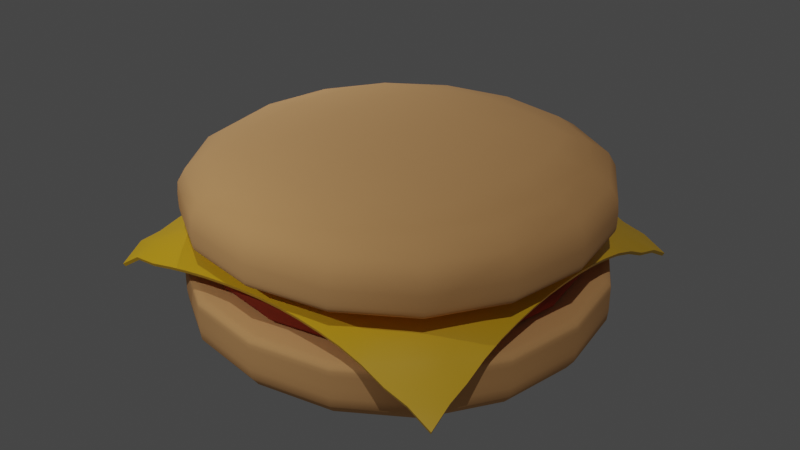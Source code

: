 # Source: untitled.blend  (saved by Blender 3.6.13; exported with 4.5.12 LTS)
import bpy
from mathutils import Matrix  # noqa: F401  (used for matrix-valued properties, if any)

bpy.ops.wm.read_factory_settings(use_empty=True)
scene = bpy.context.scene
scene.name = 'Scene'

# ---- collections
col_collection = bpy.data.collections.new('Collection'); scene.collection.children.link(col_collection)

# ---- materials (node trees are filled in below, after node groups)
mat_bun_material = bpy.data.materials.new('Bun material')
mat_bun_material.use_transparent_shadow = False
mat_material_003 = bpy.data.materials.new('Material.003')
mat_material_003.use_transparent_shadow = False
mat_material_004 = bpy.data.materials.new('Material.004')
mat_material_004.use_transparent_shadow = False

# ---- node groups
ng_auto_smooth = bpy.data.node_groups.new('Auto Smooth', 'GeometryNodeTree')
_s = ng_auto_smooth.interface.new_socket(name='Geometry', in_out='OUTPUT', socket_type='NodeSocketGeometry')
_s = ng_auto_smooth.interface.new_socket(name='Geometry', in_out='INPUT', socket_type='NodeSocketGeometry')
_s = ng_auto_smooth.interface.new_socket(name='Angle', in_out='INPUT', socket_type='NodeSocketFloat')
_s.subtype = 'ANGLE'
_s.min_value = 0.0
_s.max_value = 3.142
ng_auto_smooth.is_modifier = True
_N = ng_auto_smooth.nodes; _L = ng_auto_smooth.links
n0 = _N.new('NodeGroupOutput'); n0.name = 'Group Output'; n0.location = (480, -100)
n1 = _N.new('NodeGroupInput'); n1.name = 'Group Input'; n1.location = (-420, -300)
n2 = _N.new('NodeGroupInput'); n2.name = 'Group Input.001'; n2.location = (-60, -100)
n3 = _N.new('GeometryNodeSetShadeSmooth'); n3.name = 'Set Shade Smooth'; n3.location = (120, -100)
n3.domain = 'EDGE'
n4 = _N.new('GeometryNodeSetShadeSmooth'); n4.name = 'Set Shade Smooth.001'; n4.location = (300, -100)
n5 = _N.new('GeometryNodeInputMeshEdgeAngle'); n5.name = 'Edge Angle'; n5.location = (-420, -220)
n6 = _N.new('GeometryNodeInputEdgeSmooth'); n6.name = 'Is Edge Smooth'; n6.location = (-60, -160)
n7 = _N.new('GeometryNodeInputShadeSmooth'); n7.name = 'Is Face Smooth'; n7.location = (-240, -340)
n8 = _N.new('FunctionNodeBooleanMath'); n8.name = 'Boolean Math'; n8.location = (-60, -220)
n9 = _N.new('FunctionNodeCompare'); n9.name = 'Compare'; n9.location = (-240, -180)
n9.operation = 'LESS_EQUAL'
_L.new(n5.outputs[0], n9.inputs[0])
_L.new(n4.outputs[0], n0.inputs[0])
_L.new(n1.outputs[1], n9.inputs[1])
_L.new(n9.outputs[0], n8.inputs[0])
_L.new(n7.outputs[0], n8.inputs[1])
_L.new(n2.outputs[0], n3.inputs[0])
_L.new(n6.outputs[0], n3.inputs[1])
_L.new(n3.outputs[0], n4.inputs[0])
_L.new(n8.outputs[0], n3.inputs[2])
n0.is_active_output = True

# ---- material node trees
mat_bun_material.use_nodes = True; mat_bun_material.node_tree.nodes.clear()
_N = mat_bun_material.node_tree.nodes; _L = mat_bun_material.node_tree.links
n0 = _N.new('ShaderNodeBsdfPrincipled'); n0.name = 'Principled BSDF'; n0.location = (10, 300)
n0.distribution = 'GGX'
n0.subsurface_method = 'RANDOM_WALK_SKIN'
n0.inputs[0].default_value = (0.8, 0.416, 0.162, 1.0)
n0.inputs[2].default_value = 1.0
n0.inputs[3].default_value = 1.45
n0.inputs[27].default_value = (0.0, 0.0, 0.0, 1.0)
n0.inputs[28].default_value = 1.0
n1 = _N.new('ShaderNodeOutputMaterial'); n1.name = 'Material Output'; n1.location = (300, 300)
_L.new(n0.outputs[0], n1.inputs[0])
n1.is_active_output = True
mat_material_003.use_nodes = True; mat_material_003.node_tree.nodes.clear()
_N = mat_material_003.node_tree.nodes; _L = mat_material_003.node_tree.links
n0 = _N.new('ShaderNodeBsdfPrincipled'); n0.name = 'Principled BSDF'; n0.location = (10, 300)
n0.distribution = 'GGX'
n0.subsurface_method = 'RANDOM_WALK_SKIN'
n0.inputs[0].default_value = (0.287, 0.03109, 0.007539, 1.0)
n0.inputs[2].default_value = 1.0
n0.inputs[3].default_value = 1.45
n0.inputs[27].default_value = (0.0, 0.0, 0.0, 1.0)
n0.inputs[28].default_value = 1.0
n1 = _N.new('ShaderNodeOutputMaterial'); n1.name = 'Material Output'; n1.location = (300, 300)
_L.new(n0.outputs[0], n1.inputs[0])
n1.is_active_output = True
mat_material_004.use_nodes = True; mat_material_004.node_tree.nodes.clear()
_N = mat_material_004.node_tree.nodes; _L = mat_material_004.node_tree.links
n0 = _N.new('ShaderNodeBsdfPrincipled'); n0.name = 'Principled BSDF'; n0.location = (10, 300)
n0.distribution = 'GGX'
n0.subsurface_method = 'RANDOM_WALK_SKIN'
n0.inputs[0].default_value = (0.8, 0.4613, 0.01306, 1.0)
n0.inputs[2].default_value = 0.3899
n0.inputs[3].default_value = 1.45
n0.inputs[27].default_value = (0.0, 0.0, 0.0, 1.0)
n0.inputs[28].default_value = 1.0
n1 = _N.new('ShaderNodeOutputMaterial'); n1.name = 'Material Output'; n1.location = (300, 300)
_L.new(n0.outputs[0], n1.inputs[0])
n1.is_active_output = True

# ---- world
world_world = bpy.data.worlds.new('World'); scene.world = world_world
world_world.use_nodes = True; world_world.node_tree.nodes.clear()
_N = world_world.node_tree.nodes; _L = world_world.node_tree.links
n0 = _N.new('ShaderNodeOutputWorld'); n0.name = 'World Output'; n0.location = (300, 300)
n1 = _N.new('ShaderNodeBackground'); n1.name = 'Background'; n1.location = (10, 300)
n1.inputs[0].default_value = (0.05088, 0.05088, 0.05088, 1.0)
_L.new(n1.outputs[0], n0.inputs[0])
n0.is_active_output = True
world_world.color = (0.05088, 0.05088, 0.05088)
world_world.use_sun_shadow = False
world_world.sun_shadow_jitter_overblur = 0.0

# ---- lights
light_point = bpy.data.lights.new('Point', 'POINT')
light_point.transmission_factor = 0.0
light_point.energy = 981.5
light_point.shadow_maximum_resolution = 0.006
light_point.use_absolute_resolution = True
light_point_001 = bpy.data.lights.new('Point.001', 'POINT')
light_point_001.transmission_factor = 0.0
light_point_001.energy = 901.5
light_point_001.shadow_maximum_resolution = 0.006
light_point_001.use_absolute_resolution = True
light_sun = bpy.data.lights.new('Sun', 'SUN')
light_sun.transmission_factor = 0.0
light_sun.energy = 0.61

# ---- meshes
me_cube_004 = bpy.data.meshes.new('Cube.004')
me_cube_004.from_pydata([(-5.0, -5.0, -2.092e-05), (-5.0, -5.0, 1.854), (-5.0, 5.0, -2.092e-05), (-5.0, 5.0, 1.854), (5.0, -5.0, -2.092e-05), (5.0, -5.0, 1.854), (5.0, 5.0, -2.092e-05), (5.0, 5.0, 1.854), (-5.0, -5.0, 1.679), (-5.0, 5.0, 1.679), (5.0, 5.0, 1.679), (5.0, -5.0, 1.679), (-5.0, 5.0, 1.125), (5.0, 5.0, 1.125), (5.0, -5.0, 1.125), (-5.0, -5.0, 1.125)], [], [(8, 1, 3, 9), (9, 3, 7, 10), (10, 7, 5, 11), (11, 5, 1, 8), (2, 6, 4, 0), (7, 3, 1, 5), (14, 11, 8, 15), (13, 10, 11, 14), (12, 9, 10, 13), (15, 8, 9, 12), (0, 15, 12, 2), (2, 12, 13, 6), (6, 13, 14, 4), (4, 14, 15, 0)])
me_cube_004.polygons.foreach_set('use_smooth', [True] * 14)
_uv = me_cube_004.uv_layers.new(name='UVMap')
_uv.uv.foreach_set('vector', [0.6087, 0.0, 0.625, 0.0, 0.625, 0.25, 0.6087, 0.25, 0.6087, 0.25, 0.625, 0.25, 0.625, 0.5, 0.6087, 0.5, 0.6087, 0.5, 0.625, 0.5, 0.625, 0.75, 0.6087, 0.75, 0.6087, 0.75, 0.625, 0.75, 0.625, 1.0, 0.6087, 1.0, 0.125, 0.5, 0.375, 0.5, 0.375, 0.75, 0.125, 0.75, 0.625, 0.5, 0.875, 0.5, 0.875, 0.75, 0.625, 0.75, 0.4796, 0.75, 0.6087, 0.75, 0.6087, 1.0, 0.4796, 1.0, 0.4796, 0.5, 0.6087, 0.5, 0.6087, 0.75, 0.4796, 0.75, 0.4796, 0.25, 0.6087, 0.25, 0.6087, 0.5, 0.4796, 0.5, 0.4796, 0.0, 0.6087, 0.0, 0.6087, 0.25, 0.4796, 0.25, 0.375, 0.0, 0.4796, 0.0, 0.4796, 0.25, 0.375, 0.25, 0.375, 0.25, 0.4796, 0.25, 0.4796, 0.5, 0.375, 0.5, 0.375, 0.5, 0.4796, 0.5, 0.4796, 0.75, 0.375, 0.75, 0.375, 0.75, 0.4796, 0.75, 0.4796, 1.0, 0.375, 1.0])
me_cube_004.materials.append(mat_bun_material)
me_cube_004.update()
me_cube_005 = bpy.data.meshes.new('Cube.005')
me_cube_005.from_pydata([(-4.187, -4.187, -0.06377), (-3.223, -3.223, 1.086), (-4.187, 4.187, -0.06377), (-3.223, 3.223, 1.086), (4.187, -4.187, -0.06377), (3.223, -3.223, 1.086), (4.187, 4.187, -0.06377), (3.223, 3.223, 1.086), (-4.444, -4.444, 0.8349), (-4.444, 4.444, 0.8349), (4.444, 4.444, 0.8349), (4.444, -4.444, 0.8349), (-4.444, 4.444, 0.3429), (4.444, 4.444, 0.3429), (4.444, -4.444, 0.3429), (-4.444, -4.444, 0.3429)], [], [(8, 1, 3, 9), (9, 3, 7, 10), (10, 7, 5, 11), (11, 5, 1, 8), (2, 6, 4, 0), (7, 3, 1, 5), (14, 11, 8, 15), (13, 10, 11, 14), (12, 9, 10, 13), (15, 8, 9, 12), (0, 15, 12, 2), (2, 12, 13, 6), (6, 13, 14, 4), (4, 14, 15, 0)])
me_cube_005.polygons.foreach_set('use_smooth', [True] * 14)
_uv = me_cube_005.uv_layers.new(name='UVMap')
_uv.uv.foreach_set('vector', [0.6087, 0.0, 0.625, 0.0, 0.625, 0.25, 0.6087, 0.25, 0.6087, 0.25, 0.625, 0.25, 0.625, 0.5, 0.6087, 0.5, 0.6087, 0.5, 0.625, 0.5, 0.625, 0.75, 0.6087, 0.75, 0.6087, 0.75, 0.625, 0.75, 0.625, 1.0, 0.6087, 1.0, 0.125, 0.5, 0.375, 0.5, 0.375, 0.75, 0.125, 0.75, 0.625, 0.5, 0.875, 0.5, 0.875, 0.75, 0.625, 0.75, 0.4796, 0.75, 0.6087, 0.75, 0.6087, 1.0, 0.4796, 1.0, 0.4796, 0.5, 0.6087, 0.5, 0.6087, 0.75, 0.4796, 0.75, 0.4796, 0.25, 0.6087, 0.25, 0.6087, 0.5, 0.4796, 0.5, 0.4796, 0.0, 0.6087, 0.0, 0.6087, 0.25, 0.4796, 0.25, 0.375, 0.0, 0.4796, 0.0, 0.4796, 0.25, 0.375, 0.25, 0.375, 0.25, 0.4796, 0.25, 0.4796, 0.5, 0.375, 0.5, 0.375, 0.5, 0.4796, 0.5, 0.4796, 0.75, 0.375, 0.75, 0.375, 0.75, 0.4796, 0.75, 0.4796, 1.0, 0.375, 1.0])
me_cube_005.materials.append(mat_material_003)
me_cube_005.update()
me_plane_001 = bpy.data.meshes.new('Plane.001')
me_plane_001.from_pydata([(-4.263, -4.258, -1.194), (4.258, -4.259, -1.527), (-4.263, 4.262, -1.527), (4.258, 4.262, -1.527), (-4.284, 3.748, -1.238), (-4.324, 3.249, -1.116), (-4.324, 2.716, -0.8566), (-4.324, 2.183, -0.6807), (-4.324, 1.651, -0.5697), (-4.324, 1.118, -0.4923), (-4.324, 0.5859, -0.448), (-4.324, 0.05331, -0.44), (-4.324, -0.4792, -0.4614), (-4.324, -1.012, -0.5017), (-4.324, -1.544, -0.561), (-4.324, -2.077, -0.6393), (-4.324, -2.609, -0.7366), (-4.324, -3.142, -0.8528), (-4.286, -3.707, -0.8608), (-3.753, -4.239, -0.8608), (-3.259, -4.207, -0.8528), (-2.727, -4.207, -0.7366), (-2.194, -4.207, -0.6393), (-1.662, -4.207, -0.561), (-1.129, -4.207, -0.5017), (-0.5964, -4.207, -0.4614), (-0.06388, -4.207, -0.44), (0.4687, -4.207, -0.448), (1.001, -4.207, -0.4923), (1.534, -4.207, -0.5697), (2.066, -4.207, -0.6807), (2.599, -4.207, -0.8566), (3.131, -4.207, -1.116), (3.704, -4.241, -1.238), (4.237, -3.708, -1.238), (4.196, -3.142, -1.116), (4.196, -2.609, -0.8566), (4.196, -2.077, -0.6807), (4.196, -1.544, -0.5697), (4.196, -1.012, -0.4923), (4.196, -0.4792, -0.448), (4.196, 0.05331, -0.4362), (4.196, 0.5859, -0.448), (4.196, 1.118, -0.4923), (4.196, 1.651, -0.5697), (4.196, 2.183, -0.6807), (4.196, 2.716, -0.8566), (4.196, 3.249, -1.116), (4.237, 3.748, -1.238), (3.704, 4.28, -1.238), (3.131, 4.314, -1.116), (2.599, 4.314, -0.8566), (2.066, 4.314, -0.6807), (1.534, 4.314, -0.5697), (1.001, 4.314, -0.4923), (0.4687, 4.314, -0.448), (-0.06388, 4.314, -0.4362), (-0.5964, 4.314, -0.448), (-1.129, 4.314, -0.4923), (-1.662, 4.314, -0.5697), (-2.194, 4.314, -0.6807), (-2.727, 4.314, -0.8566), (-3.259, 4.314, -1.116), (-3.752, 4.28, -1.238), (-3.743, -3.715, -0.6833), (-3.753, -3.175, -0.6201), (-3.753, -2.642, -0.5164), (-3.753, -2.109, -0.4258), (-3.753, -1.577, -0.3516), (-3.753, -1.044, -0.295), (-3.753, -0.5116, -0.2566), (-3.753, 0.02095, -0.2367), (-3.753, 0.5535, -0.2435), (-3.753, 1.086, -0.2847), (-3.753, 1.618, -0.3577), (-3.753, 2.151, -0.4616), (-3.752, 2.683, -0.6187), (-3.752, 3.215, -0.8416), (-3.743, 3.74, -1.04), (-3.22, -3.707, -0.6201), (-3.199, -3.192, -0.4168), (-3.199, -2.659, -0.3379), (-3.199, -2.127, -0.2629), (-3.199, -1.594, -0.1991), (-3.199, -1.062, -0.1498), (-3.199, -0.529, -0.1168), (-3.2, 0.003552, -0.101), (-3.199, 0.5361, -0.1048), (-3.199, 1.069, -0.1375), (-3.199, 1.601, -0.199), (-3.199, 2.134, -0.2864), (-3.199, 2.666, -0.4015), (-3.198, 3.198, -0.5526), (-3.219, 3.748, -0.8416), (-2.688, -3.707, -0.5164), (-2.667, -3.192, -0.3379), (-2.663, -2.663, -0.2133), (-2.663, -2.13, -0.156), (-2.663, -1.598, -0.1055), (-2.663, -1.065, -0.06627), (-2.663, -0.5325, -0.04106), (-2.663, 2.384e-07, -0.03141), (-2.663, 0.5325, -0.0322), (-2.663, 1.065, -0.05259), (-2.663, 1.598, -0.09809), (-2.663, 2.13, -0.1645), (-2.663, 2.663, -0.2442), (-2.666, 3.198, -0.4015), (-2.687, 3.748, -0.6187), (-2.155, -3.707, -0.4258), (-2.134, -3.192, -0.2629), (-2.13, -2.663, -0.156), (-2.13, -2.13, -0.08644), (-2.13, -1.598, -0.04972), (-2.13, -1.065, -0.02184), (-2.13, -0.5325, -0.005848), (-2.13, 2.384e-07, -0.002813), (-2.13, 0.5325, -0.002812), (-2.13, 1.065, -0.009407), (-2.13, 1.598, -0.03701), (-2.13, 2.13, -0.08158), (-2.13, 2.663, -0.1645), (-2.134, 3.199, -0.2864), (-2.155, 3.749, -0.4616), (-1.623, -3.707, -0.3516), (-1.602, -3.192, -0.1991), (-1.598, -2.663, -0.1055), (-1.598, -2.13, -0.04972), (-1.598, -1.598, -0.02299), (-1.598, -1.065, -0.006346), (-1.598, -0.5325, -6.428e-06), (-1.598, 2.384e-07, 0.0), (-1.598, 0.5325, 0.0), (-1.598, 1.065, -1.876e-05), (-1.598, 1.598, -0.009856), (-1.598, 2.13, -0.03701), (-1.598, 2.663, -0.09809), (-1.602, 3.199, -0.199), (-1.623, 3.749, -0.3577), (-1.09, -3.707, -0.295), (-1.069, -3.192, -0.1498), (-1.065, -2.663, -0.06627), (-1.065, -2.13, -0.02184), (-1.065, -1.598, -0.006346), (-1.065, -1.065, -0.0001941), (-1.065, -0.5325, 0.0), (-1.065, 2.384e-07, 0.0), (-1.065, 0.5325, 0.0), (-1.065, 1.065, 0.0), (-1.065, 1.598, -1.876e-05), (-1.065, 2.13, -0.009407), (-1.065, 2.663, -0.05259), (-1.069, 3.199, -0.1375), (-1.09, 3.749, -0.2847), (-0.5576, -3.707, -0.2566), (-0.5368, -3.192, -0.1168), (-0.5325, -2.663, -0.04106), (-0.5325, -2.13, -0.005848), (-0.5325, -1.598, -6.428e-06), (-0.5325, -1.065, 0.0), (-0.5325, -0.5325, 0.0), (-0.5325, 2.384e-07, 0.0), (-0.5325, 0.5325, 0.0), (-0.5325, 1.065, 0.0), (-0.5325, 1.598, 0.0), (-0.5325, 2.13, -0.002812), (-0.5325, 2.663, -0.0322), (-0.5368, 3.199, -0.1048), (-0.5576, 3.749, -0.2435), (-0.02511, -3.707, -0.2367), (-0.004256, -3.192, -0.101), (1.49e-07, -2.663, -0.03141), (1.192e-07, -2.13, -0.002813), (8.941e-08, -1.598, 0.0), (5.96e-08, -1.065, 0.0), (2.98e-08, -0.5325, 0.0), (0.0, 2.384e-07, 0.0), (-2.98e-08, 0.5325, 0.0), (-5.96e-08, 1.065, 0.0), (-8.941e-08, 1.598, 0.0), (-1.192e-07, 2.13, -0.002813), (-1.49e-07, 2.663, -0.03134), (-0.004266, 3.199, -0.09962), (-0.02512, 3.749, -0.2336), (0.5074, -3.707, -0.2435), (0.5283, -3.192, -0.1048), (0.5325, -2.663, -0.0322), (0.5325, -2.13, -0.002812), (0.5325, -1.598, 0.0), (0.5325, -1.065, 0.0), (0.5325, -0.5325, 0.0), (0.5325, 2.384e-07, 0.0), (0.5325, 0.5325, 0.0), (0.5325, 1.065, 0.0), (0.5325, 1.598, 0.0), (0.5325, 2.13, -0.002812), (0.5325, 2.663, -0.0322), (0.5283, 3.199, -0.1048), (0.5074, 3.749, -0.2435), (1.04, -3.707, -0.2847), (1.061, -3.192, -0.1375), (1.065, -2.663, -0.05259), (1.065, -2.13, -0.009407), (1.065, -1.598, -1.876e-05), (1.065, -1.065, 0.0), (1.065, -0.5325, 0.0), (1.065, 2.384e-07, 0.0), (1.065, 0.5325, 0.0), (1.065, 1.065, 0.0), (1.065, 1.598, -1.876e-05), (1.065, 2.13, -0.009407), (1.065, 2.663, -0.05259), (1.061, 3.199, -0.1375), (1.04, 3.749, -0.2847), (1.573, -3.707, -0.3577), (1.594, -3.192, -0.199), (1.598, -2.663, -0.09809), (1.598, -2.13, -0.03701), (1.598, -1.598, -0.009856), (1.598, -1.065, -1.876e-05), (1.598, -0.5325, 0.0), (1.598, 2.384e-07, 0.0), (1.598, 0.5325, 0.0), (1.598, 1.065, -1.876e-05), (1.598, 1.598, -0.009856), (1.598, 2.13, -0.03701), (1.598, 2.663, -0.09809), (1.594, 3.199, -0.199), (1.573, 3.749, -0.3577), (2.105, -3.707, -0.4616), (2.126, -3.192, -0.2864), (2.13, -2.663, -0.1645), (2.13, -2.13, -0.08158), (2.13, -1.598, -0.03701), (2.13, -1.065, -0.009407), (2.13, -0.5325, -0.002812), (2.13, 2.384e-07, -0.002813), (2.13, 0.5325, -0.002812), (2.13, 1.065, -0.009407), (2.13, 1.598, -0.03701), (2.13, 2.13, -0.08158), (2.13, 2.663, -0.1645), (2.126, 3.199, -0.2864), (2.105, 3.749, -0.4616), (2.638, -3.707, -0.6187), (2.659, -3.192, -0.4015), (2.663, -2.663, -0.2442), (2.663, -2.13, -0.1645), (2.663, -1.598, -0.09809), (2.663, -1.065, -0.05259), (2.663, -0.5325, -0.0322), (2.663, 2.384e-07, -0.03134), (2.663, 0.5325, -0.0322), (2.663, 1.065, -0.05259), (2.663, 1.598, -0.09809), (2.663, 2.13, -0.1645), (2.663, 2.663, -0.2442), (2.659, 3.198, -0.4015), (2.638, 3.748, -0.6187), (3.171, -3.708, -0.8416), (3.192, -3.193, -0.5526), (3.192, -2.66, -0.4015), (3.191, -2.127, -0.2864), (3.191, -1.594, -0.199), (3.191, -1.062, -0.1375), (3.191, -0.529, -0.1048), (3.191, 0.003561, -0.09962), (3.191, 0.5361, -0.1048), (3.191, 1.069, -0.1375), (3.191, 1.601, -0.199), (3.191, 2.134, -0.2864), (3.192, 2.666, -0.4015), (3.192, 3.198, -0.5526), (3.171, 3.748, -0.8416), (3.713, -3.715, -1.04), (3.704, -3.175, -0.8416), (3.703, -2.642, -0.6187), (3.703, -2.109, -0.4616), (3.703, -1.577, -0.3577), (3.703, -1.044, -0.2847), (3.703, -0.5116, -0.2435), (3.703, 0.02096, -0.2336), (3.703, 0.5535, -0.2435), (3.703, 1.086, -0.2847), (3.703, 1.618, -0.3577), (3.703, 2.151, -0.4616), (3.703, 2.683, -0.6187), (3.704, 3.215, -0.8416), (3.713, 3.74, -1.04)], [], [(288, 48, 3, 49), (4, 78, 63, 2), (78, 93, 62, 63), (93, 108, 61, 62), (108, 123, 60, 61), (123, 138, 59, 60), (138, 153, 58, 59), (153, 168, 57, 58), (168, 183, 56, 57), (183, 198, 55, 56), (198, 213, 54, 55), (213, 228, 53, 54), (228, 243, 52, 53), (243, 258, 51, 52), (258, 273, 50, 51), (273, 288, 49, 50), (0, 19, 64, 18), (18, 64, 65, 17), (17, 65, 66, 16), (16, 66, 67, 15), (15, 67, 68, 14), (14, 68, 69, 13), (13, 69, 70, 12), (12, 70, 71, 11), (11, 71, 72, 10), (10, 72, 73, 9), (9, 73, 74, 8), (8, 74, 75, 7), (7, 75, 76, 6), (6, 76, 77, 5), (5, 77, 78, 4), (19, 20, 79, 64), (64, 79, 80, 65), (65, 80, 81, 66), (66, 81, 82, 67), (67, 82, 83, 68), (68, 83, 84, 69), (69, 84, 85, 70), (70, 85, 86, 71), (71, 86, 87, 72), (72, 87, 88, 73), (73, 88, 89, 74), (74, 89, 90, 75), (75, 90, 91, 76), (76, 91, 92, 77), (77, 92, 93, 78), (20, 21, 94, 79), (79, 94, 95, 80), (80, 95, 96, 81), (81, 96, 97, 82), (82, 97, 98, 83), (83, 98, 99, 84), (84, 99, 100, 85), (85, 100, 101, 86), (86, 101, 102, 87), (87, 102, 103, 88), (88, 103, 104, 89), (89, 104, 105, 90), (90, 105, 106, 91), (91, 106, 107, 92), (92, 107, 108, 93), (21, 22, 109, 94), (94, 109, 110, 95), (95, 110, 111, 96), (96, 111, 112, 97), (97, 112, 113, 98), (98, 113, 114, 99), (99, 114, 115, 100), (100, 115, 116, 101), (101, 116, 117, 102), (102, 117, 118, 103), (103, 118, 119, 104), (104, 119, 120, 105), (105, 120, 121, 106), (106, 121, 122, 107), (107, 122, 123, 108), (22, 23, 124, 109), (109, 124, 125, 110), (110, 125, 126, 111), (111, 126, 127, 112), (112, 127, 128, 113), (113, 128, 129, 114), (114, 129, 130, 115), (115, 130, 131, 116), (116, 131, 132, 117), (117, 132, 133, 118), (118, 133, 134, 119), (119, 134, 135, 120), (120, 135, 136, 121), (121, 136, 137, 122), (122, 137, 138, 123), (23, 24, 139, 124), (124, 139, 140, 125), (125, 140, 141, 126), (126, 141, 142, 127), (127, 142, 143, 128), (128, 143, 144, 129), (129, 144, 145, 130), (130, 145, 146, 131), (131, 146, 147, 132), (132, 147, 148, 133), (133, 148, 149, 134), (134, 149, 150, 135), (135, 150, 151, 136), (136, 151, 152, 137), (137, 152, 153, 138), (24, 25, 154, 139), (139, 154, 155, 140), (140, 155, 156, 141), (141, 156, 157, 142), (142, 157, 158, 143), (143, 158, 159, 144), (144, 159, 160, 145), (145, 160, 161, 146), (146, 161, 162, 147), (147, 162, 163, 148), (148, 163, 164, 149), (149, 164, 165, 150), (150, 165, 166, 151), (151, 166, 167, 152), (152, 167, 168, 153), (25, 26, 169, 154), (154, 169, 170, 155), (155, 170, 171, 156), (156, 171, 172, 157), (157, 172, 173, 158), (158, 173, 174, 159), (159, 174, 175, 160), (160, 175, 176, 161), (161, 176, 177, 162), (162, 177, 178, 163), (163, 178, 179, 164), (164, 179, 180, 165), (165, 180, 181, 166), (166, 181, 182, 167), (167, 182, 183, 168), (26, 27, 184, 169), (169, 184, 185, 170), (170, 185, 186, 171), (171, 186, 187, 172), (172, 187, 188, 173), (173, 188, 189, 174), (174, 189, 190, 175), (175, 190, 191, 176), (176, 191, 192, 177), (177, 192, 193, 178), (178, 193, 194, 179), (179, 194, 195, 180), (180, 195, 196, 181), (181, 196, 197, 182), (182, 197, 198, 183), (27, 28, 199, 184), (184, 199, 200, 185), (185, 200, 201, 186), (186, 201, 202, 187), (187, 202, 203, 188), (188, 203, 204, 189), (189, 204, 205, 190), (190, 205, 206, 191), (191, 206, 207, 192), (192, 207, 208, 193), (193, 208, 209, 194), (194, 209, 210, 195), (195, 210, 211, 196), (196, 211, 212, 197), (197, 212, 213, 198), (28, 29, 214, 199), (199, 214, 215, 200), (200, 215, 216, 201), (201, 216, 217, 202), (202, 217, 218, 203), (203, 218, 219, 204), (204, 219, 220, 205), (205, 220, 221, 206), (206, 221, 222, 207), (207, 222, 223, 208), (208, 223, 224, 209), (209, 224, 225, 210), (210, 225, 226, 211), (211, 226, 227, 212), (212, 227, 228, 213), (29, 30, 229, 214), (214, 229, 230, 215), (215, 230, 231, 216), (216, 231, 232, 217), (217, 232, 233, 218), (218, 233, 234, 219), (219, 234, 235, 220), (220, 235, 236, 221), (221, 236, 237, 222), (222, 237, 238, 223), (223, 238, 239, 224), (224, 239, 240, 225), (225, 240, 241, 226), (226, 241, 242, 227), (227, 242, 243, 228), (30, 31, 244, 229), (229, 244, 245, 230), (230, 245, 246, 231), (231, 246, 247, 232), (232, 247, 248, 233), (233, 248, 249, 234), (234, 249, 250, 235), (235, 250, 251, 236), (236, 251, 252, 237), (237, 252, 253, 238), (238, 253, 254, 239), (239, 254, 255, 240), (240, 255, 256, 241), (241, 256, 257, 242), (242, 257, 258, 243), (31, 32, 259, 244), (244, 259, 260, 245), (245, 260, 261, 246), (246, 261, 262, 247), (247, 262, 263, 248), (248, 263, 264, 249), (249, 264, 265, 250), (250, 265, 266, 251), (251, 266, 267, 252), (252, 267, 268, 253), (253, 268, 269, 254), (254, 269, 270, 255), (255, 270, 271, 256), (256, 271, 272, 257), (257, 272, 273, 258), (32, 33, 274, 259), (259, 274, 275, 260), (260, 275, 276, 261), (261, 276, 277, 262), (262, 277, 278, 263), (263, 278, 279, 264), (264, 279, 280, 265), (265, 280, 281, 266), (266, 281, 282, 267), (267, 282, 283, 268), (268, 283, 284, 269), (269, 284, 285, 270), (270, 285, 286, 271), (271, 286, 287, 272), (272, 287, 288, 273), (33, 1, 34, 274), (274, 34, 35, 275), (275, 35, 36, 276), (276, 36, 37, 277), (277, 37, 38, 278), (278, 38, 39, 279), (279, 39, 40, 280), (280, 40, 41, 281), (281, 41, 42, 282), (282, 42, 43, 283), (283, 43, 44, 284), (284, 44, 45, 285), (285, 45, 46, 286), (286, 46, 47, 287), (287, 47, 48, 288)])
me_plane_001.polygons.foreach_set('use_smooth', [True] * 256)
_uv = me_plane_001.uv_layers.new(name='UVMap')
_uv.uv.foreach_set('vector', [0.9375, 0.9375, 1.0, 0.9375, 1.0, 1.0, 0.9375, 1.0, 0.0, 0.9375, 0.0625, 0.9375, 0.0625, 1.0, 0.0, 1.0, 0.0625, 0.9375, 0.125, 0.9375, 0.125, 1.0, 0.0625, 1.0, 0.125, 0.9375, 0.1875, 0.9375, 0.1875, 1.0, 0.125, 1.0, 0.1875, 0.9375, 0.25, 0.9375, 0.25, 1.0, 0.1875, 1.0, 0.25, 0.9375, 0.3125, 0.9375, 0.3125, 1.0, 0.25, 1.0, 0.3125, 0.9375, 0.375, 0.9375, 0.375, 1.0, 0.3125, 1.0, 0.375, 0.9375, 0.4375, 0.9375, 0.4375, 1.0, 0.375, 1.0, 0.4375, 0.9375, 0.5, 0.9375, 0.5, 1.0, 0.4375, 1.0, 0.5, 0.9375, 0.5625, 0.9375, 0.5625, 1.0, 0.5, 1.0, 0.5625, 0.9375, 0.625, 0.9375, 0.625, 1.0, 0.5625, 1.0, 0.625, 0.9375, 0.6875, 0.9375, 0.6875, 1.0, 0.625, 1.0, 0.6875, 0.9375, 0.75, 0.9375, 0.75, 1.0, 0.6875, 1.0, 0.75, 0.9375, 0.8125, 0.9375, 0.8125, 1.0, 0.75, 1.0, 0.8125, 0.9375, 0.875, 0.9375, 0.875, 1.0, 0.8125, 1.0, 0.875, 0.9375, 0.9375, 0.9375, 0.9375, 1.0, 0.875, 1.0, 0.0, 0.0, 0.0625, 0.0, 0.0625, 0.0625, 0.0, 0.0625, 0.0, 0.0625, 0.0625, 0.0625, 0.0625, 0.125, 0.0, 0.125, 0.0, 0.125, 0.0625, 0.125, 0.0625, 0.1875, 0.0, 0.1875, 0.0, 0.1875, 0.0625, 0.1875, 0.0625, 0.25, 0.0, 0.25, 0.0, 0.25, 0.0625, 0.25, 0.0625, 0.3125, 0.0, 0.3125, 0.0, 0.3125, 0.0625, 0.3125, 0.0625, 0.375, 0.0, 0.375, 0.0, 0.375, 0.0625, 0.375, 0.0625, 0.4375, 0.0, 0.4375, 0.0, 0.4375, 0.0625, 0.4375, 0.0625, 0.5, 0.0, 0.5, 0.0, 0.5, 0.0625, 0.5, 0.0625, 0.5625, 0.0, 0.5625, 0.0, 0.5625, 0.0625, 0.5625, 0.0625, 0.625, 0.0, 0.625, 0.0, 0.625, 0.0625, 0.625, 0.0625, 0.6875, 0.0, 0.6875, 0.0, 0.6875, 0.0625, 0.6875, 0.0625, 0.75, 0.0, 0.75, 0.0, 0.75, 0.0625, 0.75, 0.0625, 0.8125, 0.0, 0.8125, 0.0, 0.8125, 0.0625, 0.8125, 0.0625, 0.875, 0.0, 0.875, 0.0, 0.875, 0.0625, 0.875, 0.0625, 0.9375, 0.0, 0.9375, 0.0625, 0.0, 0.125, 0.0, 0.125, 0.0625, 0.0625, 0.0625, 0.0625, 0.0625, 0.125, 0.0625, 0.125, 0.125, 0.0625, 0.125, 0.0625, 0.125, 0.125, 0.125, 0.125, 0.1875, 0.0625, 0.1875, 0.0625, 0.1875, 0.125, 0.1875, 0.125, 0.25, 0.0625, 0.25, 0.0625, 0.25, 0.125, 0.25, 0.125, 0.3125, 0.0625, 0.3125, 0.0625, 0.3125, 0.125, 0.3125, 0.125, 0.375, 0.0625, 0.375, 0.0625, 0.375, 0.125, 0.375, 0.125, 0.4375, 0.0625, 0.4375, 0.0625, 0.4375, 0.125, 0.4375, 0.125, 0.5, 0.0625, 0.5, 0.0625, 0.5, 0.125, 0.5, 0.125, 0.5625, 0.0625, 0.5625, 0.0625, 0.5625, 0.125, 0.5625, 0.125, 0.625, 0.0625, 0.625, 0.0625, 0.625, 0.125, 0.625, 0.125, 0.6875, 0.0625, 0.6875, 0.0625, 0.6875, 0.125, 0.6875, 0.125, 0.75, 0.0625, 0.75, 0.0625, 0.75, 0.125, 0.75, 0.125, 0.8125, 0.0625, 0.8125, 0.0625, 0.8125, 0.125, 0.8125, 0.125, 0.875, 0.0625, 0.875, 0.0625, 0.875, 0.125, 0.875, 0.125, 0.9375, 0.0625, 0.9375, 0.125, 0.0, 0.1875, 0.0, 0.1875, 0.0625, 0.125, 0.0625, 0.125, 0.0625, 0.1875, 0.0625, 0.1875, 0.125, 0.125, 0.125, 0.125, 0.125, 0.1875, 0.125, 0.1875, 0.1875, 0.125, 0.1875, 0.125, 0.1875, 0.1875, 0.1875, 0.1875, 0.25, 0.125, 0.25, 0.125, 0.25, 0.1875, 0.25, 0.1875, 0.3125, 0.125, 0.3125, 0.125, 0.3125, 0.1875, 0.3125, 0.1875, 0.375, 0.125, 0.375, 0.125, 0.375, 0.1875, 0.375, 0.1875, 0.4375, 0.125, 0.4375, 0.125, 0.4375, 0.1875, 0.4375, 0.1875, 0.5, 0.125, 0.5, 0.125, 0.5, 0.1875, 0.5, 0.1875, 0.5625, 0.125, 0.5625, 0.125, 0.5625, 0.1875, 0.5625, 0.1875, 0.625, 0.125, 0.625, 0.125, 0.625, 0.1875, 0.625, 0.1875, 0.6875, 0.125, 0.6875, 0.125, 0.6875, 0.1875, 0.6875, 0.1875, 0.75, 0.125, 0.75, 0.125, 0.75, 0.1875, 0.75, 0.1875, 0.8125, 0.125, 0.8125, 0.125, 0.8125, 0.1875, 0.8125, 0.1875, 0.875, 0.125, 0.875, 0.125, 0.875, 0.1875, 0.875, 0.1875, 0.9375, 0.125, 0.9375, 0.1875, 0.0, 0.25, 0.0, 0.25, 0.0625, 0.1875, 0.0625, 0.1875, 0.0625, 0.25, 0.0625, 0.25, 0.125, 0.1875, 0.125, 0.1875, 0.125, 0.25, 0.125, 0.25, 0.1875, 0.1875, 0.1875, 0.1875, 0.1875, 0.25, 0.1875, 0.25, 0.25, 0.1875, 0.25, 0.1875, 0.25, 0.25, 0.25, 0.25, 0.3125, 0.1875, 0.3125, 0.1875, 0.3125, 0.25, 0.3125, 0.25, 0.375, 0.1875, 0.375, 0.1875, 0.375, 0.25, 0.375, 0.25, 0.4375, 0.1875, 0.4375, 0.1875, 0.4375, 0.25, 0.4375, 0.25, 0.5, 0.1875, 0.5, 0.1875, 0.5, 0.25, 0.5, 0.25, 0.5625, 0.1875, 0.5625, 0.1875, 0.5625, 0.25, 0.5625, 0.25, 0.625, 0.1875, 0.625, 0.1875, 0.625, 0.25, 0.625, 0.25, 0.6875, 0.1875, 0.6875, 0.1875, 0.6875, 0.25, 0.6875, 0.25, 0.75, 0.1875, 0.75, 0.1875, 0.75, 0.25, 0.75, 0.25, 0.8125, 0.1875, 0.8125, 0.1875, 0.8125, 0.25, 0.8125, 0.25, 0.875, 0.1875, 0.875, 0.1875, 0.875, 0.25, 0.875, 0.25, 0.9375, 0.1875, 0.9375, 0.25, 0.0, 0.3125, 0.0, 0.3125, 0.0625, 0.25, 0.0625, 0.25, 0.0625, 0.3125, 0.0625, 0.3125, 0.125, 0.25, 0.125, 0.25, 0.125, 0.3125, 0.125, 0.3125, 0.1875, 0.25, 0.1875, 0.25, 0.1875, 0.3125, 0.1875, 0.3125, 0.25, 0.25, 0.25, 0.25, 0.25, 0.3125, 0.25, 0.3125, 0.3125, 0.25, 0.3125, 0.25, 0.3125, 0.3125, 0.3125, 0.3125, 0.375, 0.25, 0.375, 0.25, 0.375, 0.3125, 0.375, 0.3125, 0.4375, 0.25, 0.4375, 0.25, 0.4375, 0.3125, 0.4375, 0.3125, 0.5, 0.25, 0.5, 0.25, 0.5, 0.3125, 0.5, 0.3125, 0.5625, 0.25, 0.5625, 0.25, 0.5625, 0.3125, 0.5625, 0.3125, 0.625, 0.25, 0.625, 0.25, 0.625, 0.3125, 0.625, 0.3125, 0.6875, 0.25, 0.6875, 0.25, 0.6875, 0.3125, 0.6875, 0.3125, 0.75, 0.25, 0.75, 0.25, 0.75, 0.3125, 0.75, 0.3125, 0.8125, 0.25, 0.8125, 0.25, 0.8125, 0.3125, 0.8125, 0.3125, 0.875, 0.25, 0.875, 0.25, 0.875, 0.3125, 0.875, 0.3125, 0.9375, 0.25, 0.9375, 0.3125, 0.0, 0.375, 0.0, 0.375, 0.0625, 0.3125, 0.0625, 0.3125, 0.0625, 0.375, 0.0625, 0.375, 0.125, 0.3125, 0.125, 0.3125, 0.125, 0.375, 0.125, 0.375, 0.1875, 0.3125, 0.1875, 0.3125, 0.1875, 0.375, 0.1875, 0.375, 0.25, 0.3125, 0.25, 0.3125, 0.25, 0.375, 0.25, 0.375, 0.3125, 0.3125, 0.3125, 0.3125, 0.3125, 0.375, 0.3125, 0.375, 0.375, 0.3125, 0.375, 0.3125, 0.375, 0.375, 0.375, 0.375, 0.4375, 0.3125, 0.4375, 0.3125, 0.4375, 0.375, 0.4375, 0.375, 0.5, 0.3125, 0.5, 0.3125, 0.5, 0.375, 0.5, 0.375, 0.5625, 0.3125, 0.5625, 0.3125, 0.5625, 0.375, 0.5625, 0.375, 0.625, 0.3125, 0.625, 0.3125, 0.625, 0.375, 0.625, 0.375, 0.6875, 0.3125, 0.6875, 0.3125, 0.6875, 0.375, 0.6875, 0.375, 0.75, 0.3125, 0.75, 0.3125, 0.75, 0.375, 0.75, 0.375, 0.8125, 0.3125, 0.8125, 0.3125, 0.8125, 0.375, 0.8125, 0.375, 0.875, 0.3125, 0.875, 0.3125, 0.875, 0.375, 0.875, 0.375, 0.9375, 0.3125, 0.9375, 0.375, 0.0, 0.4375, 0.0, 0.4375, 0.0625, 0.375, 0.0625, 0.375, 0.0625, 0.4375, 0.0625, 0.4375, 0.125, 0.375, 0.125, 0.375, 0.125, 0.4375, 0.125, 0.4375, 0.1875, 0.375, 0.1875, 0.375, 0.1875, 0.4375, 0.1875, 0.4375, 0.25, 0.375, 0.25, 0.375, 0.25, 0.4375, 0.25, 0.4375, 0.3125, 0.375, 0.3125, 0.375, 0.3125, 0.4375, 0.3125, 0.4375, 0.375, 0.375, 0.375, 0.375, 0.375, 0.4375, 0.375, 0.4375, 0.4375, 0.375, 0.4375, 0.375, 0.4375, 0.4375, 0.4375, 0.4375, 0.5, 0.375, 0.5, 0.375, 0.5, 0.4375, 0.5, 0.4375, 0.5625, 0.375, 0.5625, 0.375, 0.5625, 0.4375, 0.5625, 0.4375, 0.625, 0.375, 0.625, 0.375, 0.625, 0.4375, 0.625, 0.4375, 0.6875, 0.375, 0.6875, 0.375, 0.6875, 0.4375, 0.6875, 0.4375, 0.75, 0.375, 0.75, 0.375, 0.75, 0.4375, 0.75, 0.4375, 0.8125, 0.375, 0.8125, 0.375, 0.8125, 0.4375, 0.8125, 0.4375, 0.875, 0.375, 0.875, 0.375, 0.875, 0.4375, 0.875, 0.4375, 0.9375, 0.375, 0.9375, 0.4375, 0.0, 0.5, 0.0, 0.5, 0.0625, 0.4375, 0.0625, 0.4375, 0.0625, 0.5, 0.0625, 0.5, 0.125, 0.4375, 0.125, 0.4375, 0.125, 0.5, 0.125, 0.5, 0.1875, 0.4375, 0.1875, 0.4375, 0.1875, 0.5, 0.1875, 0.5, 0.25, 0.4375, 0.25, 0.4375, 0.25, 0.5, 0.25, 0.5, 0.3125, 0.4375, 0.3125, 0.4375, 0.3125, 0.5, 0.3125, 0.5, 0.375, 0.4375, 0.375, 0.4375, 0.375, 0.5, 0.375, 0.5, 0.4375, 0.4375, 0.4375, 0.4375, 0.4375, 0.5, 0.4375, 0.5, 0.5, 0.4375, 0.5, 0.4375, 0.5, 0.5, 0.5, 0.5, 0.5625, 0.4375, 0.5625, 0.4375, 0.5625, 0.5, 0.5625, 0.5, 0.625, 0.4375, 0.625, 0.4375, 0.625, 0.5, 0.625, 0.5, 0.6875, 0.4375, 0.6875, 0.4375, 0.6875, 0.5, 0.6875, 0.5, 0.75, 0.4375, 0.75, 0.4375, 0.75, 0.5, 0.75, 0.5, 0.8125, 0.4375, 0.8125, 0.4375, 0.8125, 0.5, 0.8125, 0.5, 0.875, 0.4375, 0.875, 0.4375, 0.875, 0.5, 0.875, 0.5, 0.9375, 0.4375, 0.9375, 0.5, 0.0, 0.5625, 0.0, 0.5625, 0.0625, 0.5, 0.0625, 0.5, 0.0625, 0.5625, 0.0625, 0.5625, 0.125, 0.5, 0.125, 0.5, 0.125, 0.5625, 0.125, 0.5625, 0.1875, 0.5, 0.1875, 0.5, 0.1875, 0.5625, 0.1875, 0.5625, 0.25, 0.5, 0.25, 0.5, 0.25, 0.5625, 0.25, 0.5625, 0.3125, 0.5, 0.3125, 0.5, 0.3125, 0.5625, 0.3125, 0.5625, 0.375, 0.5, 0.375, 0.5, 0.375, 0.5625, 0.375, 0.5625, 0.4375, 0.5, 0.4375, 0.5, 0.4375, 0.5625, 0.4375, 0.5625, 0.5, 0.5, 0.5, 0.5, 0.5, 0.5625, 0.5, 0.5625, 0.5625, 0.5, 0.5625, 0.5, 0.5625, 0.5625, 0.5625, 0.5625, 0.625, 0.5, 0.625, 0.5, 0.625, 0.5625, 0.625, 0.5625, 0.6875, 0.5, 0.6875, 0.5, 0.6875, 0.5625, 0.6875, 0.5625, 0.75, 0.5, 0.75, 0.5, 0.75, 0.5625, 0.75, 0.5625, 0.8125, 0.5, 0.8125, 0.5, 0.8125, 0.5625, 0.8125, 0.5625, 0.875, 0.5, 0.875, 0.5, 0.875, 0.5625, 0.875, 0.5625, 0.9375, 0.5, 0.9375, 0.5625, 0.0, 0.625, 0.0, 0.625, 0.0625, 0.5625, 0.0625, 0.5625, 0.0625, 0.625, 0.0625, 0.625, 0.125, 0.5625, 0.125, 0.5625, 0.125, 0.625, 0.125, 0.625, 0.1875, 0.5625, 0.1875, 0.5625, 0.1875, 0.625, 0.1875, 0.625, 0.25, 0.5625, 0.25, 0.5625, 0.25, 0.625, 0.25, 0.625, 0.3125, 0.5625, 0.3125, 0.5625, 0.3125, 0.625, 0.3125, 0.625, 0.375, 0.5625, 0.375, 0.5625, 0.375, 0.625, 0.375, 0.625, 0.4375, 0.5625, 0.4375, 0.5625, 0.4375, 0.625, 0.4375, 0.625, 0.5, 0.5625, 0.5, 0.5625, 0.5, 0.625, 0.5, 0.625, 0.5625, 0.5625, 0.5625, 0.5625, 0.5625, 0.625, 0.5625, 0.625, 0.625, 0.5625, 0.625, 0.5625, 0.625, 0.625, 0.625, 0.625, 0.6875, 0.5625, 0.6875, 0.5625, 0.6875, 0.625, 0.6875, 0.625, 0.75, 0.5625, 0.75, 0.5625, 0.75, 0.625, 0.75, 0.625, 0.8125, 0.5625, 0.8125, 0.5625, 0.8125, 0.625, 0.8125, 0.625, 0.875, 0.5625, 0.875, 0.5625, 0.875, 0.625, 0.875, 0.625, 0.9375, 0.5625, 0.9375, 0.625, 0.0, 0.6875, 0.0, 0.6875, 0.0625, 0.625, 0.0625, 0.625, 0.0625, 0.6875, 0.0625, 0.6875, 0.125, 0.625, 0.125, 0.625, 0.125, 0.6875, 0.125, 0.6875, 0.1875, 0.625, 0.1875, 0.625, 0.1875, 0.6875, 0.1875, 0.6875, 0.25, 0.625, 0.25, 0.625, 0.25, 0.6875, 0.25, 0.6875, 0.3125, 0.625, 0.3125, 0.625, 0.3125, 0.6875, 0.3125, 0.6875, 0.375, 0.625, 0.375, 0.625, 0.375, 0.6875, 0.375, 0.6875, 0.4375, 0.625, 0.4375, 0.625, 0.4375, 0.6875, 0.4375, 0.6875, 0.5, 0.625, 0.5, 0.625, 0.5, 0.6875, 0.5, 0.6875, 0.5625, 0.625, 0.5625, 0.625, 0.5625, 0.6875, 0.5625, 0.6875, 0.625, 0.625, 0.625, 0.625, 0.625, 0.6875, 0.625, 0.6875, 0.6875, 0.625, 0.6875, 0.625, 0.6875, 0.6875, 0.6875, 0.6875, 0.75, 0.625, 0.75, 0.625, 0.75, 0.6875, 0.75, 0.6875, 0.8125, 0.625, 0.8125, 0.625, 0.8125, 0.6875, 0.8125, 0.6875, 0.875, 0.625, 0.875, 0.625, 0.875, 0.6875, 0.875, 0.6875, 0.9375, 0.625, 0.9375, 0.6875, 0.0, 0.75, 0.0, 0.75, 0.0625, 0.6875, 0.0625, 0.6875, 0.0625, 0.75, 0.0625, 0.75, 0.125, 0.6875, 0.125, 0.6875, 0.125, 0.75, 0.125, 0.75, 0.1875, 0.6875, 0.1875, 0.6875, 0.1875, 0.75, 0.1875, 0.75, 0.25, 0.6875, 0.25, 0.6875, 0.25, 0.75, 0.25, 0.75, 0.3125, 0.6875, 0.3125, 0.6875, 0.3125, 0.75, 0.3125, 0.75, 0.375, 0.6875, 0.375, 0.6875, 0.375, 0.75, 0.375, 0.75, 0.4375, 0.6875, 0.4375, 0.6875, 0.4375, 0.75, 0.4375, 0.75, 0.5, 0.6875, 0.5, 0.6875, 0.5, 0.75, 0.5, 0.75, 0.5625, 0.6875, 0.5625, 0.6875, 0.5625, 0.75, 0.5625, 0.75, 0.625, 0.6875, 0.625, 0.6875, 0.625, 0.75, 0.625, 0.75, 0.6875, 0.6875, 0.6875, 0.6875, 0.6875, 0.75, 0.6875, 0.75, 0.75, 0.6875, 0.75, 0.6875, 0.75, 0.75, 0.75, 0.75, 0.8125, 0.6875, 0.8125, 0.6875, 0.8125, 0.75, 0.8125, 0.75, 0.875, 0.6875, 0.875, 0.6875, 0.875, 0.75, 0.875, 0.75, 0.9375, 0.6875, 0.9375, 0.75, 0.0, 0.8125, 0.0, 0.8125, 0.0625, 0.75, 0.0625, 0.75, 0.0625, 0.8125, 0.0625, 0.8125, 0.125, 0.75, 0.125, 0.75, 0.125, 0.8125, 0.125, 0.8125, 0.1875, 0.75, 0.1875, 0.75, 0.1875, 0.8125, 0.1875, 0.8125, 0.25, 0.75, 0.25, 0.75, 0.25, 0.8125, 0.25, 0.8125, 0.3125, 0.75, 0.3125, 0.75, 0.3125, 0.8125, 0.3125, 0.8125, 0.375, 0.75, 0.375, 0.75, 0.375, 0.8125, 0.375, 0.8125, 0.4375, 0.75, 0.4375, 0.75, 0.4375, 0.8125, 0.4375, 0.8125, 0.5, 0.75, 0.5, 0.75, 0.5, 0.8125, 0.5, 0.8125, 0.5625, 0.75, 0.5625, 0.75, 0.5625, 0.8125, 0.5625, 0.8125, 0.625, 0.75, 0.625, 0.75, 0.625, 0.8125, 0.625, 0.8125, 0.6875, 0.75, 0.6875, 0.75, 0.6875, 0.8125, 0.6875, 0.8125, 0.75, 0.75, 0.75, 0.75, 0.75, 0.8125, 0.75, 0.8125, 0.8125, 0.75, 0.8125, 0.75, 0.8125, 0.8125, 0.8125, 0.8125, 0.875, 0.75, 0.875, 0.75, 0.875, 0.8125, 0.875, 0.8125, 0.9375, 0.75, 0.9375, 0.8125, 0.0, 0.875, 0.0, 0.875, 0.0625, 0.8125, 0.0625, 0.8125, 0.0625, 0.875, 0.0625, 0.875, 0.125, 0.8125, 0.125, 0.8125, 0.125, 0.875, 0.125, 0.875, 0.1875, 0.8125, 0.1875, 0.8125, 0.1875, 0.875, 0.1875, 0.875, 0.25, 0.8125, 0.25, 0.8125, 0.25, 0.875, 0.25, 0.875, 0.3125, 0.8125, 0.3125, 0.8125, 0.3125, 0.875, 0.3125, 0.875, 0.375, 0.8125, 0.375, 0.8125, 0.375, 0.875, 0.375, 0.875, 0.4375, 0.8125, 0.4375, 0.8125, 0.4375, 0.875, 0.4375, 0.875, 0.5, 0.8125, 0.5, 0.8125, 0.5, 0.875, 0.5, 0.875, 0.5625, 0.8125, 0.5625, 0.8125, 0.5625, 0.875, 0.5625, 0.875, 0.625, 0.8125, 0.625, 0.8125, 0.625, 0.875, 0.625, 0.875, 0.6875, 0.8125, 0.6875, 0.8125, 0.6875, 0.875, 0.6875, 0.875, 0.75, 0.8125, 0.75, 0.8125, 0.75, 0.875, 0.75, 0.875, 0.8125, 0.8125, 0.8125, 0.8125, 0.8125, 0.875, 0.8125, 0.875, 0.875, 0.8125, 0.875, 0.8125, 0.875, 0.875, 0.875, 0.875, 0.9375, 0.8125, 0.9375, 0.875, 0.0, 0.9375, 0.0, 0.9375, 0.0625, 0.875, 0.0625, 0.875, 0.0625, 0.9375, 0.0625, 0.9375, 0.125, 0.875, 0.125, 0.875, 0.125, 0.9375, 0.125, 0.9375, 0.1875, 0.875, 0.1875, 0.875, 0.1875, 0.9375, 0.1875, 0.9375, 0.25, 0.875, 0.25, 0.875, 0.25, 0.9375, 0.25, 0.9375, 0.3125, 0.875, 0.3125, 0.875, 0.3125, 0.9375, 0.3125, 0.9375, 0.375, 0.875, 0.375, 0.875, 0.375, 0.9375, 0.375, 0.9375, 0.4375, 0.875, 0.4375, 0.875, 0.4375, 0.9375, 0.4375, 0.9375, 0.5, 0.875, 0.5, 0.875, 0.5, 0.9375, 0.5, 0.9375, 0.5625, 0.875, 0.5625, 0.875, 0.5625, 0.9375, 0.5625, 0.9375, 0.625, 0.875, 0.625, 0.875, 0.625, 0.9375, 0.625, 0.9375, 0.6875, 0.875, 0.6875, 0.875, 0.6875, 0.9375, 0.6875, 0.9375, 0.75, 0.875, 0.75, 0.875, 0.75, 0.9375, 0.75, 0.9375, 0.8125, 0.875, 0.8125, 0.875, 0.8125, 0.9375, 0.8125, 0.9375, 0.875, 0.875, 0.875, 0.875, 0.875, 0.9375, 0.875, 0.9375, 0.9375, 0.875, 0.9375, 0.9375, 0.0, 1.0, 0.0, 1.0, 0.0625, 0.9375, 0.0625, 0.9375, 0.0625, 1.0, 0.0625, 1.0, 0.125, 0.9375, 0.125, 0.9375, 0.125, 1.0, 0.125, 1.0, 0.1875, 0.9375, 0.1875, 0.9375, 0.1875, 1.0, 0.1875, 1.0, 0.25, 0.9375, 0.25, 0.9375, 0.25, 1.0, 0.25, 1.0, 0.3125, 0.9375, 0.3125, 0.9375, 0.3125, 1.0, 0.3125, 1.0, 0.375, 0.9375, 0.375, 0.9375, 0.375, 1.0, 0.375, 1.0, 0.4375, 0.9375, 0.4375, 0.9375, 0.4375, 1.0, 0.4375, 1.0, 0.5, 0.9375, 0.5, 0.9375, 0.5, 1.0, 0.5, 1.0, 0.5625, 0.9375, 0.5625, 0.9375, 0.5625, 1.0, 0.5625, 1.0, 0.625, 0.9375, 0.625, 0.9375, 0.625, 1.0, 0.625, 1.0, 0.6875, 0.9375, 0.6875, 0.9375, 0.6875, 1.0, 0.6875, 1.0, 0.75, 0.9375, 0.75, 0.9375, 0.75, 1.0, 0.75, 1.0, 0.8125, 0.9375, 0.8125, 0.9375, 0.8125, 1.0, 0.8125, 1.0, 0.875, 0.9375, 0.875, 0.9375, 0.875, 1.0, 0.875, 1.0, 0.9375, 0.9375, 0.9375])
me_plane_001.materials.append(mat_material_004)
me_plane_001.update()
me_cube_006 = bpy.data.meshes.new('Cube.006')
me_cube_006.from_pydata([(-5.0, -5.0, -0.5613), (-4.755, -4.755, 1.55), (-5.0, 5.0, -0.5613), (-4.755, 4.755, 1.55), (5.0, -5.0, -0.5613), (4.755, -4.755, 1.55), (5.0, 5.0, -0.5613), (4.755, 4.755, 1.55), (-5.0, -5.0, 1.332), (-5.0, 5.0, 1.332), (5.0, 5.0, 1.332), (5.0, -5.0, 1.332), (-5.0, 5.0, 1.125), (5.0, 5.0, 1.125), (5.0, -5.0, 1.125), (-5.0, -5.0, 1.125)], [], [(8, 1, 3, 9), (9, 3, 7, 10), (10, 7, 5, 11), (11, 5, 1, 8), (2, 6, 4, 0), (7, 3, 1, 5), (14, 11, 8, 15), (13, 10, 11, 14), (12, 9, 10, 13), (15, 8, 9, 12), (0, 15, 12, 2), (2, 12, 13, 6), (6, 13, 14, 4), (4, 14, 15, 0)])
me_cube_006.polygons.foreach_set('use_smooth', [True] * 14)
_uv = me_cube_006.uv_layers.new(name='UVMap')
_uv.uv.foreach_set('vector', [0.6087, 0.0, 0.625, 0.0, 0.625, 0.25, 0.6087, 0.25, 0.6087, 0.25, 0.625, 0.25, 0.625, 0.5, 0.6087, 0.5, 0.6087, 0.5, 0.625, 0.5, 0.625, 0.75, 0.6087, 0.75, 0.6087, 0.75, 0.625, 0.75, 0.625, 1.0, 0.6087, 1.0, 0.125, 0.5, 0.375, 0.5, 0.375, 0.75, 0.125, 0.75, 0.625, 0.5, 0.875, 0.5, 0.875, 0.75, 0.625, 0.75, 0.4796, 0.75, 0.6087, 0.75, 0.6087, 1.0, 0.4796, 1.0, 0.4796, 0.5, 0.6087, 0.5, 0.6087, 0.75, 0.4796, 0.75, 0.4796, 0.25, 0.6087, 0.25, 0.6087, 0.5, 0.4796, 0.5, 0.4796, 0.0, 0.6087, 0.0, 0.6087, 0.25, 0.4796, 0.25, 0.375, 0.0, 0.4796, 0.0, 0.4796, 0.25, 0.375, 0.25, 0.375, 0.25, 0.4796, 0.25, 0.4796, 0.5, 0.375, 0.5, 0.375, 0.5, 0.4796, 0.5, 0.4796, 0.75, 0.375, 0.75, 0.375, 0.75, 0.4796, 0.75, 0.4796, 1.0, 0.375, 1.0])
me_cube_006.materials.append(mat_bun_material)
me_cube_006.update()

# ---- objects
ob_point = bpy.data.objects.new('Point', light_point)
ob_cube = bpy.data.objects.new('Cube', me_cube_004)
ob_cube_001 = bpy.data.objects.new('Cube.001', me_cube_005)
ob_plane = bpy.data.objects.new('Plane', me_plane_001)
ob_cube_002 = bpy.data.objects.new('Cube.002', me_cube_006)
ob_point_001 = bpy.data.objects.new('Point.001', light_point_001)
ob_sun = bpy.data.objects.new('Sun', light_sun)

# ---- transforms, parenting, visibility, modifiers, constraints
ob_point.location = (-10.02, 3.682, 9.486)
ob_cube.location = (0.0, 0.0, 0.1849)
_m = ob_cube.modifiers.new('Subdivision', 'SUBSURF')
_m.levels = 4
ob_cube_001.location = (0.0, 0.0, 1.824)
_m = ob_cube_001.modifiers.new('Subdivision', 'SUBSURF')
_m.levels = 4
ob_plane.location = (0.0, 0.0, 3.123)
_m = ob_plane.modifiers.new('Solidify', 'SOLIDIFY')
_m.thickness = 0.083
_m = ob_plane.modifiers.new('Auto Smooth', 'NODES')
_m.node_group = ng_auto_smooth
_gi = [s.identifier for s in ng_auto_smooth.interface.items_tree if s.item_type == 'SOCKET' and s.in_out == 'INPUT']
_m[_gi[1]] = 0.5236  # Angle
ob_cube_002.location = (0.0, 0.0, 4.438)
ob_cube_002.rotation_euler = (-0.0, 3.142, -0.0)
_m = ob_cube_002.modifiers.new('Subdivision', 'SUBSURF')
_m.levels = 4
ob_point_001.location = (-3.139, -11.14, 9.409)
ob_sun.location = (0.0, 0.0, 0.0)
ob_sun.rotation_euler = (0.41, 0.3373, 0.07077)

# ---- collection membership
col_collection.objects.link(ob_point)
col_collection.objects.link(ob_cube)
col_collection.objects.link(ob_cube_001)
col_collection.objects.link(ob_plane)
col_collection.objects.link(ob_cube_002)
col_collection.objects.link(ob_point_001)
col_collection.objects.link(ob_sun)

# ---- scene / render settings (as saved in the file)
scene.frame_start = 1; scene.frame_end = 250; scene.frame_set(21)
scene.render.engine = 'BLENDER_EEVEE_NEXT'
scene.cycles.sampling_pattern = 'TABULATED_SOBOL'
scene.view_settings.view_transform = 'Filmic'
bpy.context.view_layer.update()

# ---- added for rendering (the .blend has no active camera): camera
cam_auto = bpy.data.cameras.new('AutoCamera')
cam_auto.lens = 50.0
cam_auto.sensor_width = 36.0
cam_auto.clip_end = 1000.0
ob_auto_camera = bpy.data.objects.new('AutoCamera', cam_auto)
scene.collection.objects.link(ob_auto_camera)
ob_auto_camera.location = (13.8227, -16.5872, 13.65)
ob_auto_camera.rotation_euler = (1.09748, -7.21219e-08, 0.694738)
scene.camera = ob_auto_camera
bpy.context.view_layer.update()
